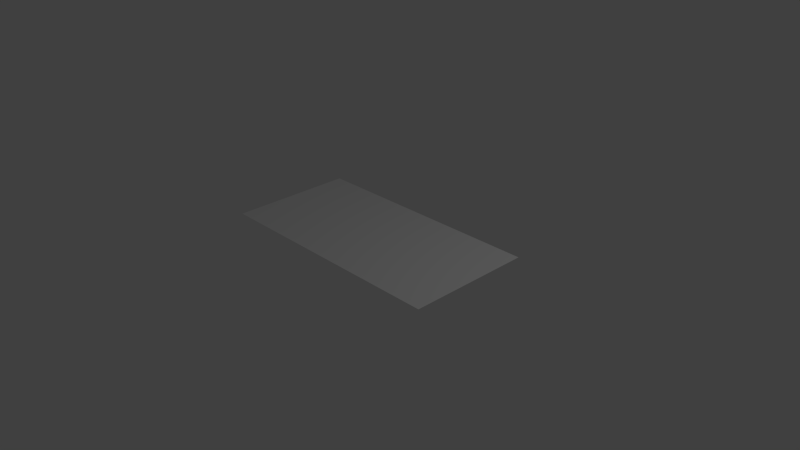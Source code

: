 # Source: Paper.blend  (saved by Blender 2.73.0; exported with 4.5.12 LTS)
import bpy
from mathutils import Matrix  # noqa: F401  (used for matrix-valued properties, if any)

bpy.ops.wm.read_factory_settings(use_empty=True)
scene = bpy.context.scene
scene.name = 'Scene'

# ---- collections
col_collection_1 = bpy.data.collections.new('Collection 1'); scene.collection.children.link(col_collection_1)

# ---- world
world_world = bpy.data.worlds.new('World'); scene.world = world_world
world_world.color = (0.05088, 0.05088, 0.05088)
world_world.use_sun_shadow = False
world_world.sun_shadow_jitter_overblur = 0.0
world_world.cycles.sampling_method = 'MANUAL'
world_world.cycles.sample_map_resolution = 256

# ---- cameras
cam_camera = bpy.data.cameras.new('Camera')
cam_camera.clip_end = 100.0
cam_camera.lens = 35.0
cam_camera.sensor_width = 32.0
cam_camera.sensor_height = 18.0
cam_camera.ortho_scale = 7.314
cam_camera.dof.focus_distance = 0.0
cam_camera.dof.aperture_fstop = 128.0

# ---- lights
light_lamp = bpy.data.lights.new('Lamp', 'POINT')
light_lamp.transmission_factor = 0.0
light_lamp.cutoff_distance = 30.0
light_lamp.energy = 100.0
light_lamp.shadow_buffer_clip_start = 1.001
light_lamp.shadow_soft_size = 0.1
light_lamp.shadow_maximum_resolution = 0.006
light_lamp.use_absolute_resolution = True
light_lamp.cycles.use_multiple_importance_sampling = False

# ---- meshes
me_plane = bpy.data.meshes.new('Plane')
me_plane.from_pydata([(-1.0, -1.0, 0.0), (1.0, -1.0, 0.0), (-1.0, 1.0, 0.0), (1.0, 1.0, 0.0)], [], [(0, 1, 3, 2)])
me_plane.use_remesh_preserve_volume = False
me_plane.use_remesh_preserve_attributes = False
me_plane.use_mirror_vertex_groups = False
me_plane.update()

# ---- objects
ob_plane = bpy.data.objects.new('Plane', me_plane)
ob_lamp = bpy.data.objects.new('Lamp', light_lamp)
ob_camera = bpy.data.objects.new('Camera', cam_camera)

# ---- transforms, parenting, visibility, modifiers, constraints
ob_plane.location = (0.0, 0.0, 0.2846)
ob_plane.scale = (1.684, 0.8435, 1.0)
ob_plane.lineart.crease_threshold = 0.0
ob_lamp.location = (4.076, 1.005, 5.904)
ob_lamp.rotation_euler = (0.6503, 0.05522, 1.866)
ob_lamp.lock_rotations_4d = False
ob_lamp.empty_display_type = 'ARROWS'
ob_lamp.color = (0.0, 0.0, 0.0, 0.0)
ob_lamp.lineart.crease_threshold = 0.0
ob_camera.location = (7.481, -6.508, 5.344)
ob_camera.rotation_euler = (1.109, 0.01082, 0.8149)
ob_camera.lock_rotations_4d = False
ob_camera.empty_display_type = 'ARROWS'
ob_camera.color = (0.0, 0.0, 0.0, 0.0)
ob_camera.display_type = 'WIRE'
ob_camera.lineart.crease_threshold = 0.0

# ---- collection membership
col_collection_1.objects.link(ob_plane)
col_collection_1.objects.link(ob_lamp)
col_collection_1.objects.link(ob_camera)

# ---- scene / render settings (as saved in the file)
scene.camera = ob_camera
scene.frame_start = 1; scene.frame_end = 250; scene.frame_set(1)
scene.render.engine = 'BLENDER_EEVEE_NEXT'
scene.render.resolution_percentage = 50
scene.render.dither_intensity = 0.0
scene.cycles.use_denoising = False
scene.cycles.samples = 10
scene.cycles.sampling_pattern = 'TABULATED_SOBOL'
scene.cycles.light_sampling_threshold = 0.0
scene.cycles.use_adaptive_sampling = False
scene.cycles.use_light_tree = False
scene.cycles.blur_glossy = 0.0
scene.cycles.pixel_filter_type = 'GAUSSIAN'
scene.cycles.sample_clamp_indirect = 0.0
scene.view_settings.view_transform = 'Standard'
bpy.context.view_layer.update()
